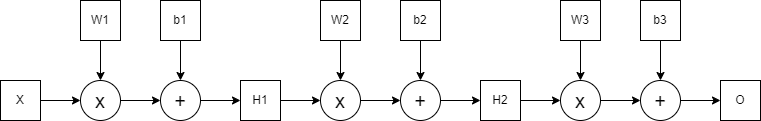

The diagram above was exported from draw.io. Its source (the exported page's mxGraphModel, read from the mxfile embedded in the PNG):
<mxGraphModel dx="794" dy="1106" grid="1" gridSize="10" guides="1" tooltips="1" connect="1" arrows="1" fold="1" page="1" pageScale="1" pageWidth="827" pageHeight="1169" math="0" shadow="0">
  <root>
    <mxCell id="0" />
    <mxCell id="1" parent="0" />
    <mxCell id="A38lXhyi-89DG1_lJA2H-8" style="edgeStyle=orthogonalEdgeStyle;rounded=0;orthogonalLoop=1;jettySize=auto;html=1;" parent="1" source="A38lXhyi-89DG1_lJA2H-1" target="A38lXhyi-89DG1_lJA2H-4" edge="1">
      <mxGeometry relative="1" as="geometry" />
    </mxCell>
    <mxCell id="A38lXhyi-89DG1_lJA2H-1" value="X" style="whiteSpace=wrap;html=1;aspect=fixed;" parent="1" vertex="1">
      <mxGeometry y="300" width="40" height="40" as="geometry" />
    </mxCell>
    <mxCell id="A38lXhyi-89DG1_lJA2H-13" style="edgeStyle=orthogonalEdgeStyle;rounded=0;orthogonalLoop=1;jettySize=auto;html=1;entryX=0;entryY=0.5;entryDx=0;entryDy=0;" parent="1" source="A38lXhyi-89DG1_lJA2H-4" target="A38lXhyi-89DG1_lJA2H-12" edge="1">
      <mxGeometry relative="1" as="geometry" />
    </mxCell>
    <mxCell id="A38lXhyi-89DG1_lJA2H-4" value="x" style="ellipse;whiteSpace=wrap;html=1;aspect=fixed;fontSize=20;" parent="1" vertex="1">
      <mxGeometry x="80" y="300" width="40" height="40" as="geometry" />
    </mxCell>
    <mxCell id="A38lXhyi-89DG1_lJA2H-7" style="edgeStyle=orthogonalEdgeStyle;rounded=0;orthogonalLoop=1;jettySize=auto;html=1;" parent="1" source="A38lXhyi-89DG1_lJA2H-5" target="A38lXhyi-89DG1_lJA2H-4" edge="1">
      <mxGeometry relative="1" as="geometry" />
    </mxCell>
    <mxCell id="A38lXhyi-89DG1_lJA2H-5" value="W1" style="whiteSpace=wrap;html=1;aspect=fixed;" parent="1" vertex="1">
      <mxGeometry x="80" y="220" width="40" height="40" as="geometry" />
    </mxCell>
    <mxCell id="A38lXhyi-89DG1_lJA2H-14" style="edgeStyle=orthogonalEdgeStyle;rounded=0;orthogonalLoop=1;jettySize=auto;html=1;" parent="1" source="A38lXhyi-89DG1_lJA2H-10" target="A38lXhyi-89DG1_lJA2H-12" edge="1">
      <mxGeometry relative="1" as="geometry" />
    </mxCell>
    <mxCell id="A38lXhyi-89DG1_lJA2H-10" value="b1" style="whiteSpace=wrap;html=1;aspect=fixed;" parent="1" vertex="1">
      <mxGeometry x="160" y="220" width="40" height="40" as="geometry" />
    </mxCell>
    <mxCell id="A38lXhyi-89DG1_lJA2H-17" style="edgeStyle=orthogonalEdgeStyle;rounded=0;orthogonalLoop=1;jettySize=auto;html=1;" parent="1" source="A38lXhyi-89DG1_lJA2H-12" target="A38lXhyi-89DG1_lJA2H-15" edge="1">
      <mxGeometry relative="1" as="geometry" />
    </mxCell>
    <mxCell id="A38lXhyi-89DG1_lJA2H-12" value="+" style="ellipse;whiteSpace=wrap;html=1;aspect=fixed;fontSize=20;" parent="1" vertex="1">
      <mxGeometry x="160" y="300" width="40" height="40" as="geometry" />
    </mxCell>
    <mxCell id="A38lXhyi-89DG1_lJA2H-30" style="edgeStyle=orthogonalEdgeStyle;rounded=0;orthogonalLoop=1;jettySize=auto;html=1;entryX=0;entryY=0.5;entryDx=0;entryDy=0;" parent="1" source="A38lXhyi-89DG1_lJA2H-15" target="A38lXhyi-89DG1_lJA2H-19" edge="1">
      <mxGeometry relative="1" as="geometry" />
    </mxCell>
    <mxCell id="A38lXhyi-89DG1_lJA2H-15" value="H1" style="whiteSpace=wrap;html=1;aspect=fixed;" parent="1" vertex="1">
      <mxGeometry x="240" y="300" width="40" height="40" as="geometry" />
    </mxCell>
    <mxCell id="A38lXhyi-89DG1_lJA2H-18" style="edgeStyle=orthogonalEdgeStyle;rounded=0;orthogonalLoop=1;jettySize=auto;html=1;entryX=0;entryY=0.5;entryDx=0;entryDy=0;" parent="1" source="A38lXhyi-89DG1_lJA2H-19" target="A38lXhyi-89DG1_lJA2H-27" edge="1">
      <mxGeometry relative="1" as="geometry" />
    </mxCell>
    <mxCell id="A38lXhyi-89DG1_lJA2H-19" value="x" style="ellipse;whiteSpace=wrap;html=1;aspect=fixed;fontSize=20;" parent="1" vertex="1">
      <mxGeometry x="320" y="300" width="40" height="40" as="geometry" />
    </mxCell>
    <mxCell id="A38lXhyi-89DG1_lJA2H-20" style="edgeStyle=orthogonalEdgeStyle;rounded=0;orthogonalLoop=1;jettySize=auto;html=1;" parent="1" source="A38lXhyi-89DG1_lJA2H-21" target="A38lXhyi-89DG1_lJA2H-19" edge="1">
      <mxGeometry relative="1" as="geometry" />
    </mxCell>
    <mxCell id="A38lXhyi-89DG1_lJA2H-21" value="W2" style="whiteSpace=wrap;html=1;aspect=fixed;" parent="1" vertex="1">
      <mxGeometry x="320" y="220" width="40" height="40" as="geometry" />
    </mxCell>
    <mxCell id="A38lXhyi-89DG1_lJA2H-23" style="edgeStyle=orthogonalEdgeStyle;rounded=0;orthogonalLoop=1;jettySize=auto;html=1;" parent="1" source="A38lXhyi-89DG1_lJA2H-24" target="A38lXhyi-89DG1_lJA2H-27" edge="1">
      <mxGeometry relative="1" as="geometry" />
    </mxCell>
    <mxCell id="A38lXhyi-89DG1_lJA2H-24" value="b2" style="whiteSpace=wrap;html=1;aspect=fixed;" parent="1" vertex="1">
      <mxGeometry x="400" y="220" width="40" height="40" as="geometry" />
    </mxCell>
    <mxCell id="A38lXhyi-89DG1_lJA2H-26" style="edgeStyle=orthogonalEdgeStyle;rounded=0;orthogonalLoop=1;jettySize=auto;html=1;" parent="1" source="A38lXhyi-89DG1_lJA2H-27" target="A38lXhyi-89DG1_lJA2H-28" edge="1">
      <mxGeometry relative="1" as="geometry" />
    </mxCell>
    <mxCell id="A38lXhyi-89DG1_lJA2H-27" value="+" style="ellipse;whiteSpace=wrap;html=1;aspect=fixed;fontSize=20;" parent="1" vertex="1">
      <mxGeometry x="400" y="300" width="40" height="40" as="geometry" />
    </mxCell>
    <mxCell id="A38lXhyi-89DG1_lJA2H-45" style="edgeStyle=orthogonalEdgeStyle;rounded=0;orthogonalLoop=1;jettySize=auto;html=1;exitX=1;exitY=0.5;exitDx=0;exitDy=0;" parent="1" source="A38lXhyi-89DG1_lJA2H-28" target="A38lXhyi-89DG1_lJA2H-32" edge="1">
      <mxGeometry relative="1" as="geometry" />
    </mxCell>
    <mxCell id="A38lXhyi-89DG1_lJA2H-28" value="H2" style="whiteSpace=wrap;html=1;aspect=fixed;" parent="1" vertex="1">
      <mxGeometry x="480" y="300" width="40" height="40" as="geometry" />
    </mxCell>
    <mxCell id="A38lXhyi-89DG1_lJA2H-31" style="edgeStyle=orthogonalEdgeStyle;rounded=0;orthogonalLoop=1;jettySize=auto;html=1;entryX=0;entryY=0.5;entryDx=0;entryDy=0;" parent="1" source="A38lXhyi-89DG1_lJA2H-32" target="A38lXhyi-89DG1_lJA2H-40" edge="1">
      <mxGeometry relative="1" as="geometry" />
    </mxCell>
    <mxCell id="A38lXhyi-89DG1_lJA2H-32" value="x" style="ellipse;whiteSpace=wrap;html=1;aspect=fixed;fontSize=20;" parent="1" vertex="1">
      <mxGeometry x="560" y="300" width="40" height="40" as="geometry" />
    </mxCell>
    <mxCell id="A38lXhyi-89DG1_lJA2H-33" style="edgeStyle=orthogonalEdgeStyle;rounded=0;orthogonalLoop=1;jettySize=auto;html=1;" parent="1" source="A38lXhyi-89DG1_lJA2H-34" target="A38lXhyi-89DG1_lJA2H-32" edge="1">
      <mxGeometry relative="1" as="geometry" />
    </mxCell>
    <mxCell id="A38lXhyi-89DG1_lJA2H-34" value="W3" style="whiteSpace=wrap;html=1;aspect=fixed;" parent="1" vertex="1">
      <mxGeometry x="560" y="220" width="40" height="40" as="geometry" />
    </mxCell>
    <mxCell id="A38lXhyi-89DG1_lJA2H-36" style="edgeStyle=orthogonalEdgeStyle;rounded=0;orthogonalLoop=1;jettySize=auto;html=1;" parent="1" source="A38lXhyi-89DG1_lJA2H-37" target="A38lXhyi-89DG1_lJA2H-40" edge="1">
      <mxGeometry relative="1" as="geometry" />
    </mxCell>
    <mxCell id="A38lXhyi-89DG1_lJA2H-37" value="b3" style="whiteSpace=wrap;html=1;aspect=fixed;" parent="1" vertex="1">
      <mxGeometry x="640" y="220" width="40" height="40" as="geometry" />
    </mxCell>
    <mxCell id="A38lXhyi-89DG1_lJA2H-39" style="edgeStyle=orthogonalEdgeStyle;rounded=0;orthogonalLoop=1;jettySize=auto;html=1;" parent="1" source="A38lXhyi-89DG1_lJA2H-40" target="A38lXhyi-89DG1_lJA2H-41" edge="1">
      <mxGeometry relative="1" as="geometry" />
    </mxCell>
    <mxCell id="A38lXhyi-89DG1_lJA2H-40" value="+" style="ellipse;whiteSpace=wrap;html=1;aspect=fixed;fontSize=20;" parent="1" vertex="1">
      <mxGeometry x="640" y="300" width="40" height="40" as="geometry" />
    </mxCell>
    <mxCell id="A38lXhyi-89DG1_lJA2H-41" value="O" style="whiteSpace=wrap;html=1;aspect=fixed;" parent="1" vertex="1">
      <mxGeometry x="720" y="300" width="40" height="40" as="geometry" />
    </mxCell>
  </root>
</mxGraphModel>